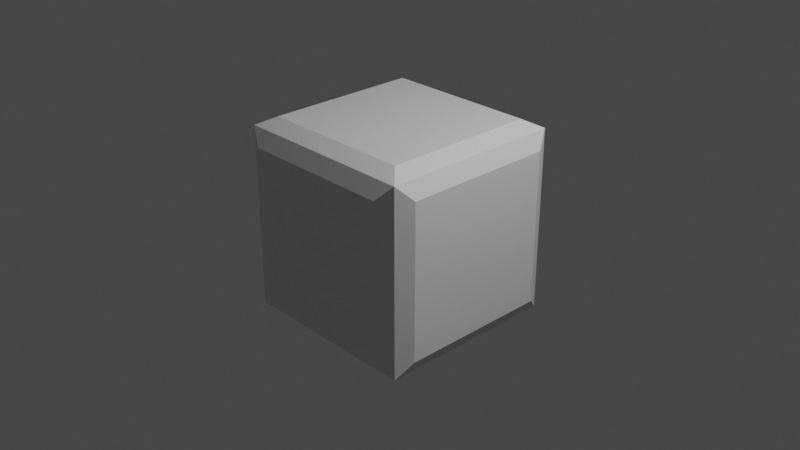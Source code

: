 # Source: block.blend  (saved by Blender 3.1.7; exported with 4.5.12 LTS)
import bpy
from mathutils import Matrix  # noqa: F401  (used for matrix-valued properties, if any)

bpy.ops.wm.read_factory_settings(use_empty=True)
scene = bpy.context.scene
scene.name = 'Scene'

# ---- collections
col_collection = bpy.data.collections.new('Collection'); scene.collection.children.link(col_collection)

# ---- materials (node trees are filled in below, after node groups)
mat_material = bpy.data.materials.new('Material')
mat_material.alpha_threshold = 0.0
mat_material.use_transparent_shadow = False
mat_material.line_color = (0.0, 0.0, 0.0, 1.0)

# ---- material node trees
mat_material.use_nodes = True; mat_material.node_tree.nodes.clear()
_N = mat_material.node_tree.nodes; _L = mat_material.node_tree.links
n0 = _N.new('ShaderNodeOutputMaterial'); n0.name = 'Material Output'; n0.location = (300, 300)
n1 = _N.new('ShaderNodeBsdfPrincipled'); n1.name = 'Principled BSDF'; n1.location = (10, 300)
n1.distribution = 'GGX'
n1.subsurface_method = 'RANDOM_WALK_SKIN'
n1.inputs[2].default_value = 0.4
n1.inputs[3].default_value = 1.45
n1.inputs[27].default_value = (0.0, 0.0, 0.0, 1.0)
n1.inputs[28].default_value = 1.0
_L.new(n1.outputs[0], n0.inputs[0])
n0.is_active_output = True

# ---- world
world_world = bpy.data.worlds.new('World'); scene.world = world_world
world_world.use_nodes = True; world_world.node_tree.nodes.clear()
_N = world_world.node_tree.nodes; _L = world_world.node_tree.links
n0 = _N.new('ShaderNodeOutputWorld'); n0.name = 'World Output'; n0.location = (300, 300)
n1 = _N.new('ShaderNodeBackground'); n1.name = 'Background'; n1.location = (10, 300)
n1.inputs[0].default_value = (0.05088, 0.05088, 0.05088, 1.0)
_L.new(n1.outputs[0], n0.inputs[0])
n0.is_active_output = True
world_world.color = (0.05088, 0.05088, 0.05088)
world_world.use_sun_shadow = False
world_world.sun_shadow_jitter_overblur = 0.0

# ---- cameras
cam_camera = bpy.data.cameras.new('Camera')
cam_camera.clip_end = 100.0
cam_camera.ortho_scale = 7.314

# ---- lights
light_light = bpy.data.lights.new('Light', 'POINT')
light_light.transmission_factor = 0.0
light_light.energy = 1000.0
light_light.shadow_soft_size = 0.1
light_light.shadow_maximum_resolution = 0.006
light_light.use_absolute_resolution = True

# ---- meshes
me_block = bpy.data.meshes.new('block')
me_block.from_pydata([(0.8328, 0.8328, 1.092), (-0.8328, -1.092, -0.8328), (0.8328, -0.8328, 1.092), (-0.8328, -1.092, 0.8328), (-0.8328, 0.8328, 1.092), (0.8328, -1.092, -0.8328), (-0.8328, -0.8328, 1.092), (0.8328, -1.092, 0.8328), (1.0, -1.0, 1.0), (-1.0, -1.0, 1.0), (1.0, 1.0, 1.0), (-1.0, 1.0, 1.0), (1.0, -1.0, -1.0), (-1.0, -1.0, -1.0), (1.0, -1.0, 1.0), (-1.0, -1.0, 1.0), (-0.8328, 0.8328, -1.092), (-0.8328, -0.8328, -1.092), (0.8328, 0.8328, -1.092), (0.8328, -0.8328, -1.092), (1.0, 1.0, -1.0), (-1.0, 1.0, -1.0), (1.0, -1.0, -1.0), (-1.0, -1.0, -1.0), (-0.8328, 1.092, 0.8328), (-0.8328, 1.092, -0.8328), (0.8328, 1.092, 0.8328), (0.8328, 1.092, -0.8328), (1.0, 1.0, 1.0), (-1.0, 1.0, 1.0), (1.0, 1.0, -1.0), (-1.0, 1.0, -1.0), (1.092, 0.8328, 0.8328), (1.092, 0.8328, -0.8328), (1.092, -0.8328, 0.8328), (1.092, -0.8328, -0.8328), (1.0, -1.0, 1.0), (1.0, 1.0, 1.0), (1.0, -1.0, -1.0), (1.0, 1.0, -1.0), (-1.092, -0.8328, 0.8328), (-1.092, -0.8328, -0.8328), (-1.092, 0.8328, 0.8328), (-1.092, 0.8328, -0.8328), (-1.0, 1.0, 1.0), (-1.0, -1.0, 1.0), (-1.0, 1.0, -1.0), (-1.0, -1.0, -1.0)], [], [(0, 4, 6, 2), (3, 7, 14, 15), (1, 3, 15, 13), (7, 5, 12, 14), (5, 1, 13, 12), (7, 3, 1, 5), (2, 6, 9, 8), (0, 2, 8, 10), (6, 4, 11, 9), (4, 0, 10, 11), (17, 19, 22, 23), (16, 17, 23, 21), (19, 18, 20, 22), (18, 16, 21, 20), (19, 17, 16, 18), (25, 27, 30, 31), (24, 25, 31, 29), (27, 26, 28, 30), (26, 24, 29, 28), (27, 25, 24, 26), (33, 35, 38, 39), (32, 33, 39, 37), (35, 34, 36, 38), (34, 32, 37, 36), (35, 33, 32, 34), (41, 43, 46, 47), (40, 41, 47, 45), (43, 42, 44, 46), (42, 40, 45, 44), (43, 41, 40, 42)])
_uv = me_block.uv_layers.new(name='UVMap')
_uv.uv.foreach_set('vector', [0.6459, 0.5209, 0.8541, 0.5209, 0.8541, 0.7291, 0.6459, 0.7291, 0.8541, 0.5209, 0.6459, 0.5209, 0.625, 0.5, 0.875, 0.5, 0.8541, 0.7291, 0.8541, 0.5209, 0.875, 0.5, 0.875, 0.75, 0.6459, 0.5209, 0.6459, 0.7291, 0.625, 0.75, 0.625, 0.5, 0.6459, 0.7291, 0.8541, 0.7291, 0.875, 0.75, 0.625, 0.75, 0.6459, 0.5209, 0.8541, 0.5209, 0.8541, 0.7291, 0.6459, 0.7291, 0.6459, 0.7291, 0.8541, 0.7291, 0.875, 0.75, 0.625, 0.75, 0.6459, 0.5209, 0.6459, 0.7291, 0.625, 0.75, 0.625, 0.5, 0.8541, 0.7291, 0.8541, 0.5209, 0.875, 0.5, 0.875, 0.75, 0.8541, 0.5209, 0.6459, 0.5209, 0.625, 0.5, 0.875, 0.5, 0.8541, 0.5209, 0.6459, 0.5209, 0.625, 0.5, 0.875, 0.5, 0.8541, 0.7291, 0.8541, 0.5209, 0.875, 0.5, 0.875, 0.75, 0.6459, 0.5209, 0.6459, 0.7291, 0.625, 0.75, 0.625, 0.5, 0.6459, 0.7291, 0.8541, 0.7291, 0.875, 0.75, 0.625, 0.75, 0.6459, 0.5209, 0.8541, 0.5209, 0.8541, 0.7291, 0.6459, 0.7291, 0.8541, 0.5209, 0.6459, 0.5209, 0.625, 0.5, 0.875, 0.5, 0.8541, 0.7291, 0.8541, 0.5209, 0.875, 0.5, 0.875, 0.75, 0.6459, 0.5209, 0.6459, 0.7291, 0.625, 0.75, 0.625, 0.5, 0.6459, 0.7291, 0.8541, 0.7291, 0.875, 0.75, 0.625, 0.75, 0.6459, 0.5209, 0.8541, 0.5209, 0.8541, 0.7291, 0.6459, 0.7291, 0.8541, 0.5209, 0.6459, 0.5209, 0.625, 0.5, 0.875, 0.5, 0.8541, 0.7291, 0.8541, 0.5209, 0.875, 0.5, 0.875, 0.75, 0.6459, 0.5209, 0.6459, 0.7291, 0.625, 0.75, 0.625, 0.5, 0.6459, 0.7291, 0.8541, 0.7291, 0.875, 0.75, 0.625, 0.75, 0.6459, 0.5209, 0.8541, 0.5209, 0.8541, 0.7291, 0.6459, 0.7291, 0.8541, 0.5209, 0.6459, 0.5209, 0.625, 0.5, 0.875, 0.5, 0.8541, 0.7291, 0.8541, 0.5209, 0.875, 0.5, 0.875, 0.75, 0.6459, 0.5209, 0.6459, 0.7291, 0.625, 0.75, 0.625, 0.5, 0.6459, 0.7291, 0.8541, 0.7291, 0.875, 0.75, 0.625, 0.75, 0.6459, 0.5209, 0.8541, 0.5209, 0.8541, 0.7291, 0.6459, 0.7291])
_ca = me_block.color_attributes.new('Col', 'BYTE_COLOR', 'CORNER')
_ca.data.foreach_set('color', [0.6038, 0.1195, 1.0, 1.0, 0.1779, 0.107, 1.0, 1.0, 0.6105, 0.1384, 1.0, 1.0, 0.1746, 0.008568, 1.0, 1.0, 0.07421, 0.001214, 1.0, 1.0, 0.5841, 0.08438, 1.0, 1.0, 0.5841, 0.08438, 1.0, 1.0, 0.07421, 0.001214, 1.0, 1.0, 0.6172, 0.1413, 1.0, 1.0, 0.07421, 0.001214, 1.0, 1.0, 0.07421, 0.001214, 1.0, 1.0, 0.0006071, 0.01161, 1.0, 1.0, 0.5841, 0.08438, 1.0, 1.0, 0.001518, 0.01161, 1.0, 1.0, 0.2051, 0.03955, 1.0, 1.0, 0.5841, 0.08438, 1.0, 1.0, 0.001518, 0.01161, 1.0, 1.0, 0.6172, 0.1413, 1.0, 1.0, 0.0006071, 0.01161, 1.0, 1.0, 0.2051, 0.03955, 1.0, 1.0, 0.5841, 0.08438, 1.0, 1.0, 0.07421, 0.001214, 1.0, 1.0, 0.6172, 0.1413, 1.0, 1.0, 0.001518, 0.01161, 1.0, 1.0, 0.1746, 0.008568, 1.0, 1.0, 0.6105, 0.1384, 1.0, 1.0, 0.07421, 0.001214, 1.0, 1.0, 0.5841, 0.08438, 1.0, 1.0, 0.6038, 0.1195, 1.0, 1.0, 0.1746, 0.008568, 1.0, 1.0, 0.5841, 0.08438, 1.0, 1.0, 0.147, 0.01033, 1.0, 1.0, 0.6105, 0.1384, 1.0, 1.0, 0.1779, 0.107, 1.0, 1.0, 0.01444, 0.02029, 1.0, 1.0, 0.07421, 0.001214, 1.0, 1.0, 0.1779, 0.107, 1.0, 1.0, 0.6038, 0.1195, 1.0, 1.0, 0.147, 0.01033, 1.0, 1.0, 0.01444, 0.02029, 1.0, 1.0, 0.624, 0.1683, 1.0, 1.0, 0.5841, 0.08438, 1.0, 1.0, 0.2051, 0.03955, 1.0, 1.0, 0.0006071, 0.01161, 1.0, 1.0, 0.0009106, 0.01161, 1.0, 1.0, 0.624, 0.1683, 1.0, 1.0, 0.0006071, 0.01161, 1.0, 1.0, 0.1845, 0.01681, 1.0, 1.0, 0.5841, 0.08438, 1.0, 1.0, 0.1746, 0.009134, 1.0, 1.0, 0.1714, 0.1046, 1.0, 1.0, 0.2051, 0.03955, 1.0, 1.0, 0.1746, 0.009134, 1.0, 1.0, 0.0009106, 0.01161, 1.0, 1.0, 0.1845, 0.01681, 1.0, 1.0, 0.1714, 0.1046, 1.0, 1.0, 0.5841, 0.08438, 1.0, 1.0, 0.624, 0.1683, 1.0, 1.0, 0.0009106, 0.01161, 1.0, 1.0, 0.1746, 0.009134, 1.0, 1.0, 0.5841, 0.08438, 1.0, 1.0, 0.5841, 0.08438, 1.0, 1.0, 0.1714, 0.1046, 1.0, 1.0, 0.1845, 0.01681, 1.0, 1.0, 0.0006071, 0.01161, 1.0, 1.0, 0.5841, 0.08438, 1.0, 1.0, 0.1845, 0.01681, 1.0, 1.0, 0.01444, 0.02029, 1.0, 1.0, 0.5841, 0.08438, 1.0, 1.0, 0.4342, 0.2051, 1.0, 1.0, 0.147, 0.01033, 1.0, 1.0, 0.1714, 0.1046, 1.0, 1.0, 0.4342, 0.2051, 1.0, 1.0, 0.0006071, 0.01161, 1.0, 1.0, 0.01444, 0.02029, 1.0, 1.0, 0.147, 0.01033, 1.0, 1.0, 0.5841, 0.08438, 1.0, 1.0, 0.5841, 0.08438, 1.0, 1.0, 0.0006071, 0.01161, 1.0, 1.0, 0.4342, 0.2051, 1.0, 1.0, 0.07421, 0.001214, 1.0, 1.0, 0.2195, 0.05613, 1.0, 1.0, 0.2051, 0.03955, 1.0, 1.0, 0.1714, 0.1046, 1.0, 1.0, 0.0006071, 0.01161, 1.0, 1.0, 0.07421, 0.001214, 1.0, 1.0, 0.1714, 0.1046, 1.0, 1.0, 0.147, 0.01033, 1.0, 1.0, 0.2195, 0.05613, 1.0, 1.0, 0.5841, 0.08866, 1.0, 1.0, 0.5841, 0.08438, 1.0, 1.0, 0.2051, 0.03955, 1.0, 1.0, 0.5841, 0.08866, 1.0, 1.0, 0.0006071, 0.01161, 1.0, 1.0, 0.147, 0.01033, 1.0, 1.0, 0.5841, 0.08438, 1.0, 1.0, 0.2195, 0.05613, 1.0, 1.0, 0.07421, 0.001214, 1.0, 1.0, 0.0006071, 0.01161, 1.0, 1.0, 0.5841, 0.08866, 1.0, 1.0, 0.5841, 0.08438, 1.0, 1.0, 0.1746, 0.008568, 1.0, 1.0, 0.1845, 0.01681, 1.0, 1.0, 0.0006071, 0.01161, 1.0, 1.0, 0.4397, 0.2051, 1.0, 1.0, 0.5841, 0.08438, 1.0, 1.0, 0.0006071, 0.01161, 1.0, 1.0, 0.07421, 0.001214, 1.0, 1.0, 0.1746, 0.008568, 1.0, 1.0, 0.4397, 0.2051, 1.0, 1.0, 0.01444, 0.02029, 1.0, 1.0, 0.1845, 0.01681, 1.0, 1.0, 0.4397, 0.2051, 1.0, 1.0, 0.4397, 0.2051, 1.0, 1.0, 0.07421, 0.001214, 1.0, 1.0, 0.01444, 0.02029, 1.0, 1.0, 0.1746, 0.008568, 1.0, 1.0, 0.5841, 0.08438, 1.0, 1.0, 0.4397, 0.2051, 1.0, 1.0, 0.4397, 0.2051, 1.0, 1.0])
me_block.materials.append(mat_material)
me_block.use_remesh_preserve_volume = False
me_block.use_remesh_preserve_attributes = False
me_block.use_mirror_vertex_groups = False
me_block.update()

# ---- objects
ob_block = bpy.data.objects.new('block', me_block)
ob_light = bpy.data.objects.new('Light', light_light)
ob_camera = bpy.data.objects.new('Camera', cam_camera)

# ---- transforms, parenting, visibility, modifiers, constraints
ob_block.location = (0.0, 0.0, 0.0)
ob_block.lock_rotations_4d = False
ob_block.empty_display_type = 'ARROWS'
ob_block.lineart.crease_threshold = 0.0
ob_light.location = (4.076, 1.005, 5.904)
ob_light.rotation_euler = (0.6503, 0.05522, 1.866)
ob_light.lock_rotations_4d = False
ob_light.empty_display_type = 'ARROWS'
ob_light.color = (0.0, 0.0, 0.0, 0.0)
ob_light.lineart.crease_threshold = 0.0
ob_camera.location = (7.359, -6.926, 4.958)
ob_camera.rotation_euler = (1.109, 0.0, 0.8149)
ob_camera.lock_rotations_4d = False
ob_camera.empty_display_type = 'ARROWS'
ob_camera.color = (0.0, 0.0, 0.0, 0.0)
ob_camera.display_type = 'WIRE'
ob_camera.lineart.crease_threshold = 0.0

# ---- collection membership
col_collection.objects.link(ob_block)
col_collection.objects.link(ob_light)
col_collection.objects.link(ob_camera)

# ---- scene / render settings (as saved in the file)
scene.camera = ob_camera
scene.frame_start = 1; scene.frame_end = 250; scene.frame_set(1)
scene.render.engine = 'BLENDER_EEVEE_NEXT'
scene.cycles.sampling_pattern = 'TABULATED_SOBOL'
scene.cycles.use_light_tree = False
scene.view_settings.view_transform = 'Filmic'
bpy.context.view_layer.update()
